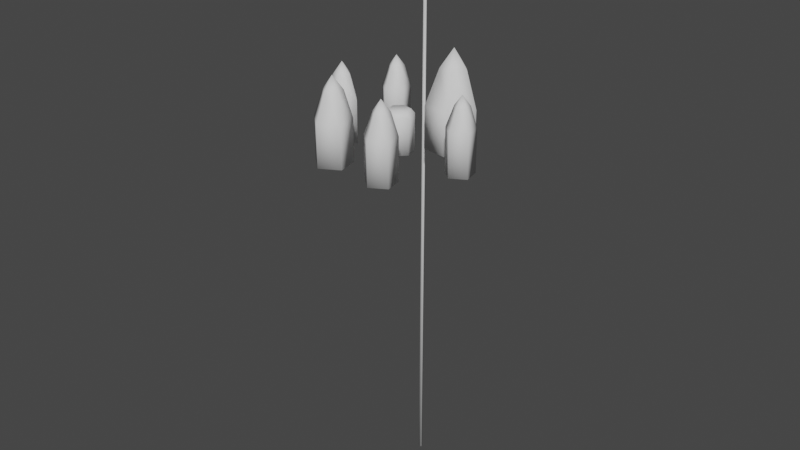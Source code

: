# Source: camp.blend  (saved by Blender 2.93.21; exported with 4.5.12 LTS)
import bpy
from mathutils import Matrix  # noqa: F401  (used for matrix-valued properties, if any)

bpy.ops.wm.read_factory_settings(use_empty=True)
scene = bpy.context.scene
scene.name = 'Scene'

# ---- collections
col_collection = bpy.data.collections.new('Collection'); scene.collection.children.link(col_collection)

# ---- world
world_world = bpy.data.worlds.new('World'); scene.world = world_world
world_world.use_nodes = True; world_world.node_tree.nodes.clear()
_N = world_world.node_tree.nodes; _L = world_world.node_tree.links
n0 = _N.new('ShaderNodeOutputWorld'); n0.name = 'World Output'; n0.location = (300, 300)
n1 = _N.new('ShaderNodeBackground'); n1.name = 'Background'; n1.location = (10, 300)
n1.inputs[0].default_value = (0.05088, 0.05088, 0.05088, 1.0)
_L.new(n1.outputs[0], n0.inputs[0])
n0.is_active_output = True
world_world.color = (0.05088, 0.05088, 0.05088)
world_world.use_sun_shadow = False
world_world.sun_shadow_jitter_overblur = 0.0

# ---- meshes
me_cube_002 = bpy.data.meshes.new('Cube.002')
me_cube_002.from_pydata([(-5.095, -0.4119, 2.8), (-2.841, 4.781, -0.03634), (-4.954, 0.8761, -0.03648), (-4.971, 0.2577, 1.839), (-3.881, -0.2025, -0.03648), (-4.407, -0.3098, 1.839), (-4.576, -1.556, -0.03648), (-4.772, -1.022, 1.839), (-6.078, -1.314, -0.03648), (-5.562, -0.8944, 1.839), (-6.311, 0.1893, -0.03648), (-5.685, -0.1037, 1.839), (-3.859, 4.481, 1.646), (-4.198, 4.92, -0.03634), (-3.565, 3.946, 2.507), (-3.145, 4.408, 1.646), (-2.554, 3.447, -0.03634), (-2.994, 3.706, 1.646), (-3.735, 2.762, -0.03634), (-3.615, 3.346, 1.646), (-4.751, 3.673, -0.03634), (-4.149, 3.825, 1.646), (2.021, 3.669, 4.282), (2.239, 5.661, -0.1042), (2.213, 4.704, 2.796), (3.898, 3.993, -0.1042), (3.085, 3.827, 2.796), (2.824, 1.899, -0.1042), (2.52, 2.726, 2.796), (0.5017, 2.274, -0.1042), (1.299, 2.923, 2.796), (0.1401, 4.599, -0.1042), (1.109, 4.145, 2.796), (6.092, 1.09, -0.03634), (5.074, 0.7904, 1.646), (4.735, 1.23, -0.03634), (5.368, 0.2553, 2.507), (5.788, 0.7169, 1.646), (6.378, -0.2442, -0.03634), (5.939, 0.01513, 1.646), (5.198, -0.929, -0.03634), (5.318, -0.3451, 1.646), (4.182, -0.01815, -0.03634), (4.783, 0.1341, 1.646), (2.766, -3.37, -0.09871), (1.651, -3.698, 1.744), (1.279, -3.217, -0.09871), (1.973, -4.284, 2.688), (2.433, -3.778, 1.744), (3.08, -4.831, -0.09871), (2.598, -4.547, 1.744), (1.787, -5.581, -0.09871), (1.918, -4.941, 1.744), (0.6741, -4.583, -0.09871), (1.333, -4.416, 1.744), (-1.746, -2.979, -0.01231), (-3.057, -3.364, 2.153), (-3.493, -2.799, -0.01231), (-2.678, -4.053, 3.263), (-2.137, -3.459, 2.153), (-1.377, -4.696, -0.01231), (-1.943, -4.362, 2.153), (-2.897, -5.578, -0.01231), (-2.743, -4.826, 2.153), (-4.205, -4.405, -0.01231), (-3.431, -4.209, 2.153), (-2.841, 4.781, -3.401), (-4.954, 0.8761, -3.401), (-3.881, -0.2025, -3.401), (-4.576, -1.556, -3.401), (-6.078, -1.314, -3.401), (-6.311, 0.1893, -3.401), (-4.198, 4.92, -3.401), (-2.554, 3.447, -3.401), (-3.735, 2.762, -3.401), (-4.751, 3.673, -3.401), (2.239, 5.661, -3.469), (3.898, 3.993, -3.469), (2.824, 1.899, -3.469), (0.5017, 2.274, -3.469), (0.1401, 4.599, -3.469), (6.092, 1.09, -3.401), (4.735, 1.23, -3.401), (6.378, -0.2442, -3.401), (5.198, -0.929, -3.401), (4.182, -0.01815, -3.401), (2.766, -3.37, -3.463), (1.279, -3.217, -3.463), (3.08, -4.831, -3.463), (1.787, -5.581, -3.463), (0.6741, -4.583, -3.463), (-1.746, -2.979, -3.377), (-3.493, -2.799, -3.377), (-1.377, -4.696, -3.377), (-2.897, -5.578, -3.377), (-4.205, -4.405, -3.377)], [], [(1, 15, 17, 16), (5, 3, 0), (2, 3, 5, 4), (12, 21, 14), (7, 5, 0), (4, 5, 7, 6), (17, 15, 14), (3, 11, 0), (6, 7, 9, 8), (11, 9, 0), (13, 12, 15, 1), (8, 9, 11, 10), (15, 12, 14), (9, 7, 0), (10, 11, 3, 2), (18, 20, 75, 74), (16, 17, 19, 18), (21, 19, 14), (18, 19, 21, 20), (19, 17, 14), (20, 21, 12, 13), (16, 18, 74, 73), (26, 24, 22), (23, 24, 26, 25), (28, 26, 22), (25, 26, 28, 27), (24, 32, 22), (27, 28, 30, 29), (32, 30, 22), (29, 30, 32, 31), (30, 28, 22), (31, 32, 24, 23), (40, 42, 85, 84), (33, 37, 39, 38), (34, 43, 36), (39, 37, 36), (35, 34, 37, 33), (37, 34, 36), (38, 39, 41, 40), (43, 41, 36), (40, 41, 43, 42), (41, 39, 36), (42, 43, 34, 35), (62, 64, 95, 94), (44, 48, 50, 49), (45, 54, 47), (50, 48, 47), (46, 45, 48, 44), (48, 45, 47), (49, 50, 52, 51), (54, 52, 47), (51, 52, 54, 53), (52, 50, 47), (53, 54, 45, 46), (2, 4, 68, 67), (55, 59, 61, 60), (56, 65, 58), (61, 59, 58), (57, 56, 59, 55), (59, 56, 58), (60, 61, 63, 62), (65, 63, 58), (62, 63, 65, 64), (63, 61, 58), (64, 65, 56, 57), (35, 33, 81, 82), (67, 68, 69, 70, 71), (72, 66, 73, 74, 75), (76, 77, 78, 79, 80), (82, 81, 83, 84, 85), (87, 86, 88, 89, 90), (92, 91, 93, 94, 95), (44, 49, 88, 86), (25, 27, 78, 77), (8, 10, 71, 70), (64, 57, 92, 95), (42, 35, 82, 85), (20, 13, 72, 75), (27, 29, 79, 78), (60, 62, 94, 93), (38, 40, 84, 83), (46, 44, 86, 87), (4, 6, 69, 68), (10, 2, 67, 71), (51, 53, 90, 89), (29, 31, 80, 79), (55, 60, 93, 91), (33, 38, 83, 81), (13, 1, 66, 72), (1, 16, 73, 66), (53, 46, 87, 90), (31, 23, 76, 80), (6, 8, 70, 69), (23, 25, 77, 76), (49, 51, 89, 88), (57, 55, 91, 92)])
me_cube_002.polygons.foreach_set('use_smooth', [True] * 96)
_uv = me_cube_002.uv_layers.new(name='UVMap')
_uv.uv.foreach_set('vector', [0.8, 0.5, 0.8, 1.0, 0.6, 1.0, 0.6, 0.5, 0.8, 1.0, 1.0, 1.0, 0.8, 1.0, 1.0, 0.5, 1.0, 1.0, 0.8, 1.0, 0.8, 0.5, 2.98e-08, 1.0, 0.2, 1.0, 2.98e-08, 1.0, 0.6, 1.0, 0.8, 1.0, 0.6, 1.0, 0.8, 0.5, 0.8, 1.0, 0.6, 1.0, 0.6, 0.5, 0.6, 1.0, 0.8, 1.0, 0.6, 1.0, 2.98e-08, 1.0, 0.2, 1.0, 2.98e-08, 1.0, 0.6, 0.5, 0.6, 1.0, 0.4, 1.0, 0.4, 0.5, 0.2, 1.0, 0.4, 1.0, 0.2, 1.0, 1.0, 0.5, 1.0, 1.0, 0.8, 1.0, 0.8, 0.5, 0.4, 0.5, 0.4, 1.0, 0.2, 1.0, 0.2, 0.5, 0.8, 1.0, 1.0, 1.0, 0.8, 1.0, 0.4, 1.0, 0.6, 1.0, 0.4, 1.0, 0.2, 0.5, 0.2, 1.0, 2.98e-08, 1.0, 2.98e-08, 0.5, 0.4, 0.5, 0.2, 0.5, 0.2, 0.5, 0.4, 0.5, 0.6, 0.5, 0.6, 1.0, 0.4, 1.0, 0.4, 0.5, 0.2, 1.0, 0.4, 1.0, 0.2, 1.0, 0.4, 0.5, 0.4, 1.0, 0.2, 1.0, 0.2, 0.5, 0.4, 1.0, 0.6, 1.0, 0.4, 1.0, 0.2, 0.5, 0.2, 1.0, 2.98e-08, 1.0, 2.98e-08, 0.5, 0.6, 0.5, 0.4, 0.5, 0.4, 0.5, 0.6, 0.5, 0.8, 1.0, 1.0, 1.0, 0.8, 1.0, 1.0, 0.5, 1.0, 1.0, 0.8, 1.0, 0.8, 0.5, 0.6, 1.0, 0.8, 1.0, 0.6, 1.0, 0.8, 0.5, 0.8, 1.0, 0.6, 1.0, 0.6, 0.5, 2.98e-08, 1.0, 0.2, 1.0, 2.98e-08, 1.0, 0.6, 0.5, 0.6, 1.0, 0.4, 1.0, 0.4, 0.5, 0.2, 1.0, 0.4, 1.0, 0.2, 1.0, 0.4, 0.5, 0.4, 1.0, 0.2, 1.0, 0.2, 0.5, 0.4, 1.0, 0.6, 1.0, 0.4, 1.0, 0.2, 0.5, 0.2, 1.0, 2.98e-08, 1.0, 2.98e-08, 0.5, 0.4, 0.5, 0.2, 0.5, 0.2, 0.5, 0.4, 0.5, 0.8, 0.5, 0.8, 1.0, 0.6, 1.0, 0.6, 0.5, 2.98e-08, 1.0, 0.2, 1.0, 2.98e-08, 1.0, 0.6, 1.0, 0.8, 1.0, 0.6, 1.0, 1.0, 0.5, 1.0, 1.0, 0.8, 1.0, 0.8, 0.5, 0.8, 1.0, 1.0, 1.0, 0.8, 1.0, 0.6, 0.5, 0.6, 1.0, 0.4, 1.0, 0.4, 0.5, 0.2, 1.0, 0.4, 1.0, 0.2, 1.0, 0.4, 0.5, 0.4, 1.0, 0.2, 1.0, 0.2, 0.5, 0.4, 1.0, 0.6, 1.0, 0.4, 1.0, 0.2, 0.5, 0.2, 1.0, 2.98e-08, 1.0, 2.98e-08, 0.5, 0.4, 0.5, 0.2, 0.5, 0.2, 0.5, 0.4, 0.5, 0.8, 0.5, 0.8, 1.0, 0.6, 1.0, 0.6, 0.5, 2.98e-08, 1.0, 0.2, 1.0, 2.98e-08, 1.0, 0.6, 1.0, 0.8, 1.0, 0.6, 1.0, 1.0, 0.5, 1.0, 1.0, 0.8, 1.0, 0.8, 0.5, 0.8, 1.0, 1.0, 1.0, 0.8, 1.0, 0.6, 0.5, 0.6, 1.0, 0.4, 1.0, 0.4, 0.5, 0.2, 1.0, 0.4, 1.0, 0.2, 1.0, 0.4, 0.5, 0.4, 1.0, 0.2, 1.0, 0.2, 0.5, 0.4, 1.0, 0.6, 1.0, 0.4, 1.0, 0.2, 0.5, 0.2, 1.0, 2.98e-08, 1.0, 2.98e-08, 0.5, 1.0, 0.5, 0.8, 0.5, 0.8, 0.5, 1.0, 0.5, 0.8, 0.5, 0.8, 1.0, 0.6, 1.0, 0.6, 0.5, 2.98e-08, 1.0, 0.2, 1.0, 2.98e-08, 1.0, 0.6, 1.0, 0.8, 1.0, 0.6, 1.0, 1.0, 0.5, 1.0, 1.0, 0.8, 1.0, 0.8, 0.5, 0.8, 1.0, 1.0, 1.0, 0.8, 1.0, 0.6, 0.5, 0.6, 1.0, 0.4, 1.0, 0.4, 0.5, 0.2, 1.0, 0.4, 1.0, 0.2, 1.0, 0.4, 0.5, 0.4, 1.0, 0.2, 1.0, 0.2, 0.5, 0.4, 1.0, 0.6, 1.0, 0.4, 1.0, 0.2, 0.5, 0.2, 1.0, 2.98e-08, 1.0, 2.98e-08, 0.5, 1.0, 0.5, 0.8, 0.5, 0.8, 0.5, 1.0, 0.5, 0.75, 0.49, 0.9783, 0.3242, 0.8911, 0.05584, 0.6089, 0.05584, 0.5217, 0.3242, 0.75, 0.49, 0.9783, 0.3242, 0.8911, 0.05584, 0.6089, 0.05584, 0.5217, 0.3242, 0.75, 0.49, 0.9783, 0.3242, 0.8911, 0.05584, 0.6089, 0.05584, 0.5217, 0.3242, 0.75, 0.49, 0.9783, 0.3242, 0.8911, 0.05584, 0.6089, 0.05584, 0.5217, 0.3242, 0.75, 0.49, 0.9783, 0.3242, 0.8911, 0.05584, 0.6089, 0.05584, 0.5217, 0.3242, 0.75, 0.49, 0.9783, 0.3242, 0.8911, 0.05584, 0.6089, 0.05584, 0.5217, 0.3242, 0.8, 0.5, 0.6, 0.5, 0.6, 0.5, 0.8, 0.5, 0.8, 0.5, 0.6, 0.5, 0.6, 0.5, 0.8, 0.5, 0.4, 0.5, 0.2, 0.5, 0.2, 0.5, 0.4, 0.5, 0.2, 0.5, 2.98e-08, 0.5, 2.98e-08, 0.5, 0.2, 0.5, 0.2, 0.5, 2.98e-08, 0.5, 2.98e-08, 0.5, 0.2, 0.5, 0.2, 0.5, 2.98e-08, 0.5, 2.98e-08, 0.5, 0.2, 0.5, 0.6, 0.5, 0.4, 0.5, 0.4, 0.5, 0.6, 0.5, 0.6, 0.5, 0.4, 0.5, 0.4, 0.5, 0.6, 0.5, 0.6, 0.5, 0.4, 0.5, 0.4, 0.5, 0.6, 0.5, 1.0, 0.5, 0.8, 0.5, 0.8, 0.5, 1.0, 0.5, 0.8, 0.5, 0.6, 0.5, 0.6, 0.5, 0.8, 0.5, 0.2, 0.5, 2.98e-08, 0.5, 2.98e-08, 0.5, 0.2, 0.5, 0.4, 0.5, 0.2, 0.5, 0.2, 0.5, 0.4, 0.5, 0.4, 0.5, 0.2, 0.5, 0.2, 0.5, 0.4, 0.5, 0.8, 0.5, 0.6, 0.5, 0.6, 0.5, 0.8, 0.5, 0.8, 0.5, 0.6, 0.5, 0.6, 0.5, 0.8, 0.5, 1.0, 0.5, 0.8, 0.5, 0.8, 0.5, 1.0, 0.5, 0.8, 0.5, 0.6, 0.5, 0.6, 0.5, 0.8, 0.5, 0.2, 0.5, 2.98e-08, 0.5, 2.98e-08, 0.5, 0.2, 0.5, 0.2, 0.5, 2.98e-08, 0.5, 2.98e-08, 0.5, 0.2, 0.5, 0.6, 0.5, 0.4, 0.5, 0.4, 0.5, 0.6, 0.5, 1.0, 0.5, 0.8, 0.5, 0.8, 0.5, 1.0, 0.5, 0.6, 0.5, 0.4, 0.5, 0.4, 0.5, 0.6, 0.5, 1.0, 0.5, 0.8, 0.5, 0.8, 0.5, 1.0, 0.5])
me_cube_002.use_remesh_fix_poles = True
me_cube_002.use_remesh_preserve_attributes = False
me_cube_002.update()
me_icosphere = bpy.data.meshes.new('Icosphere')
me_icosphere.from_pydata([(-0.3031, 1.088, -0.1234), (-0.2284, 0.8197, 0.2141), (0.7905, 0.8064, -0.1234), (0.5957, 0.6077, 0.2141), (1.094, -0.2814, -0.1234), (0.8241, -0.212, 0.2141), (0.3031, -1.088, -0.1234), (0.2284, -0.8197, 0.2141), (-0.7905, -0.8064, -0.1234), (-0.5957, -0.6077, 0.2141), (-1.094, 0.2814, -0.1234), (-0.8241, 0.212, 0.2141), (-0.3031, 1.088, -3.022), (0.7905, 0.8064, -3.022), (1.094, -0.2814, -3.022), (0.3031, -1.088, -3.022), (-0.7905, -0.8064, -3.022), (-1.094, 0.2814, -3.022)], [], [(0, 1, 3, 2), (2, 3, 5, 4), (4, 5, 7, 6), (6, 7, 9, 8), (3, 1, 11, 9, 7, 5), (8, 9, 11, 10), (10, 11, 1, 0), (8, 16, 15, 6), (12, 13, 14, 15, 16, 17), (4, 14, 13, 2), (10, 17, 16, 8), (2, 13, 12, 0), (6, 15, 14, 4), (0, 12, 17, 10)])
me_icosphere.polygons.foreach_set('use_smooth', [True] * 14)
_uv = me_icosphere.uv_layers.new(name='UVMap')
_uv.uv.foreach_set('vector', [1.0, 0.5, 1.0, 1.0, 0.8333, 1.0, 0.8333, 0.5, 0.8333, 0.5, 0.8333, 1.0, 0.6667, 1.0, 0.6667, 0.5, 0.6667, 0.5, 0.6667, 1.0, 0.5, 1.0, 0.5, 0.5, 0.5, 0.5, 0.5, 1.0, 0.3333, 1.0, 0.3333, 0.5, 0.4578, 0.37, 0.25, 0.49, 0.04215, 0.37, 0.04215, 0.13, 0.25, 0.01, 0.4578, 0.13, 0.3333, 0.5, 0.3333, 1.0, 0.1667, 1.0, 0.1667, 0.5, 0.1667, 0.5, 0.1667, 1.0, -8.941e-08, 1.0, -8.941e-08, 0.5, 0.3333, 0.5, 0.3333, 0.5, 0.5, 0.5, 0.5, 0.5, 0.75, 0.49, 0.9578, 0.37, 0.9578, 0.13, 0.75, 0.01, 0.5422, 0.13, 0.5422, 0.37, 0.6667, 0.5, 0.6667, 0.5, 0.8333, 0.5, 0.8333, 0.5, 0.1667, 0.5, 0.1667, 0.5, 0.3333, 0.5, 0.3333, 0.5, 0.8333, 0.5, 0.8333, 0.5, 1.0, 0.5, 1.0, 0.5, 0.5, 0.5, 0.5, 0.5, 0.6667, 0.5, 0.6667, 0.5, -8.941e-08, 0.5, -8.941e-08, 0.5, 0.1667, 0.5, 0.1667, 0.5])
me_icosphere.use_remesh_fix_poles = True
me_icosphere.use_remesh_preserve_attributes = False
me_icosphere.update()
me_cube_003 = bpy.data.meshes.new('Cube.003')
me_cube_003.from_pydata([(-1.528, 4.549, -0.06564), (-1.528, 4.549, 13.89), (-1.624, 4.753, -0.06564), (-1.624, 4.753, 13.89), (-1.324, 4.644, -0.06564), (-1.324, 4.644, 13.89), (-1.42, 4.848, -0.06564), (-1.42, 4.848, 13.89), (-1.566, 4.446, 14.24), (-1.727, 4.791, 14.24), (-1.221, 4.607, 14.24), (-1.382, 4.952, 14.24), (-1.474, 4.699, 15.2), (-1.528, 4.549, -33.42), (-1.624, 4.753, -33.42), (-1.324, 4.644, -33.42), (-1.42, 4.848, -33.42)], [], [(0, 1, 3, 2), (2, 3, 7, 6), (6, 7, 5, 4), (4, 5, 1, 0), (2, 6, 16, 14), (5, 7, 11, 10), (8, 10, 12), (3, 1, 8, 9), (1, 5, 10, 8), (7, 3, 9, 11), (11, 9, 12), (10, 11, 12), (9, 8, 12), (14, 16, 15, 13), (0, 2, 14, 13), (6, 4, 15, 16), (4, 0, 13, 15)])
me_cube_003.polygons.foreach_set('use_smooth', [True] * 17)
_uv = me_cube_003.uv_layers.new(name='UVMap')
_uv.uv.foreach_set('vector', [0.375, 0.0, 0.625, 0.0, 0.625, 0.25, 0.375, 0.25, 0.375, 0.25, 0.625, 0.25, 0.625, 0.5, 0.375, 0.5, 0.375, 0.5, 0.625, 0.5, 0.625, 0.75, 0.375, 0.75, 0.375, 0.75, 0.625, 0.75, 0.625, 1.0, 0.375, 1.0, 0.375, 0.25, 0.375, 0.5, 0.375, 0.5, 0.375, 0.25, 0.625, 0.75, 0.625, 0.5, 0.625, 0.5, 0.625, 0.75, 0.625, 1.0, 0.625, 0.75, 0.625, 1.0, 0.625, 0.25, 0.625, 0.0, 0.625, 0.0, 0.625, 0.25, 0.625, 1.0, 0.625, 0.75, 0.625, 0.75, 0.625, 1.0, 0.625, 0.5, 0.625, 0.25, 0.625, 0.25, 0.625, 0.5, 0.625, 0.5, 0.625, 0.25, 0.625, 0.5, 0.625, 0.75, 0.625, 0.5, 0.625, 0.75, 0.625, 0.25, 0.625, 0.0, 0.625, 0.25, 0.125, 0.5, 0.375, 0.5, 0.375, 0.75, 0.125, 0.75, 0.375, 0.0, 0.375, 0.25, 0.375, 0.25, 0.375, 0.0, 0.375, 0.5, 0.375, 0.75, 0.375, 0.75, 0.375, 0.5, 0.375, 0.75, 0.375, 1.0, 0.375, 1.0, 0.375, 0.75])
me_cube_003.use_remesh_fix_poles = True
me_cube_003.use_remesh_preserve_attributes = False
me_cube_003.update()
me_cube_004 = bpy.data.meshes.new('Cube.004')
me_cube_004.from_pydata([(-0.9946, 4.686, -2.567), (-0.9946, 4.686, 0.9904), (4.662, 4.686, -2.567), (4.662, 4.686, 0.9904), (-0.9946, 4.686, -0.1954), (-0.9946, 4.686, -1.381), (2.776, 4.686, -2.567), (0.8908, 4.686, -2.567), (0.8908, 4.686, 0.9904), (2.776, 4.686, 0.9904), (4.662, 4.686, -0.1954), (4.662, 4.686, -1.381), (0.8908, 4.686, -1.381), (2.776, 4.686, -1.381), (0.8908, 4.686, -0.1954), (2.776, 4.686, -0.1954)], [], [(15, 9, 3, 10), (6, 13, 11, 2), (13, 15, 10, 11), (0, 5, 12, 7), (7, 12, 13, 6), (5, 4, 14, 12), (12, 14, 15, 13), (4, 1, 8, 14), (14, 8, 9, 15)])
me_cube_004.polygons.foreach_set('use_smooth', [True] * 9)
_uv = me_cube_004.uv_layers.new(name='UVMap')
_uv.uv.foreach_set('vector', [0.5417, 0.4167, 0.625, 0.4167, 0.625, 0.5, 0.5417, 0.5, 0.375, 0.4167, 0.4583, 0.4167, 0.4583, 0.5, 0.375, 0.5, 0.4583, 0.4167, 0.5417, 0.4167, 0.5417, 0.5, 0.4583, 0.5, 0.375, 0.25, 0.4583, 0.25, 0.4583, 0.3333, 0.375, 0.3333, 0.375, 0.3333, 0.4583, 0.3333, 0.4583, 0.4167, 0.375, 0.4167, 0.4583, 0.25, 0.5417, 0.25, 0.5417, 0.3333, 0.4583, 0.3333, 0.4583, 0.3333, 0.5417, 0.3333, 0.5417, 0.4167, 0.4583, 0.4167, 0.5417, 0.25, 0.625, 0.25, 0.625, 0.3333, 0.5417, 0.3333, 0.5417, 0.3333, 0.625, 0.3333, 0.625, 0.4167, 0.5417, 0.4167])
me_cube_004.use_remesh_fix_poles = True
me_cube_004.use_remesh_preserve_attributes = False
me_cube_004.update()

# ---- objects
ob_cube = bpy.data.objects.new('Cube', me_cube_002)
ob_icosphere = bpy.data.objects.new('Icosphere', me_icosphere)
ob_cube_001 = bpy.data.objects.new('Cube.001', me_cube_003)
ob_flag = bpy.data.objects.new('Flag', me_cube_004)

# ---- transforms, parenting, visibility, modifiers, constraints
ob_cube.location = (0.0, 0.0, 0.0)
ob_icosphere.location = (0.0, 0.0, 0.0)
ob_cube_001.location = (0.0, 0.0, 0.0)
ob_flag.location = (-0.4646, -1.72e-06, 12.8)

# ---- collection membership
col_collection.objects.link(ob_cube)
col_collection.objects.link(ob_icosphere)
col_collection.objects.link(ob_cube_001)
col_collection.objects.link(ob_flag)

# ---- scene / render settings (as saved in the file)
scene.frame_start = 1; scene.frame_end = 250; scene.frame_set(1)
scene.render.engine = 'BLENDER_EEVEE_NEXT'
scene.cycles.use_denoising = False
scene.cycles.samples = 128
scene.cycles.sampling_pattern = 'TABULATED_SOBOL'
scene.cycles.use_adaptive_sampling = False
scene.cycles.use_light_tree = False
scene.view_settings.view_transform = 'Filmic'
bpy.context.view_layer.update()

# ---- added for rendering (the .blend has no active camera and no usable light): camera, sun
cam_auto = bpy.data.cameras.new('AutoCamera')
cam_auto.lens = 50.0
cam_auto.sensor_width = 36.0
cam_auto.clip_end = 1000.0
ob_auto_camera = bpy.data.objects.new('AutoCamera', cam_auto)
scene.collection.objects.link(ob_auto_camera)
ob_auto_camera.location = (47.6733, -57.1278, 29.0013)
ob_auto_camera.rotation_euler = (1.09748, -7.21219e-08, 0.694738)
scene.camera = ob_auto_camera
light_auto_sun = bpy.data.lights.new('AutoSun', 'SUN')
light_auto_sun.energy = 3.0
light_auto_sun.angle = 0.0523599
ob_auto_sun = bpy.data.objects.new('AutoSun', light_auto_sun)
scene.collection.objects.link(ob_auto_sun)
ob_auto_sun.rotation_euler = (0.872665, 0.174533, 0.523599)
bpy.context.view_layer.update()
